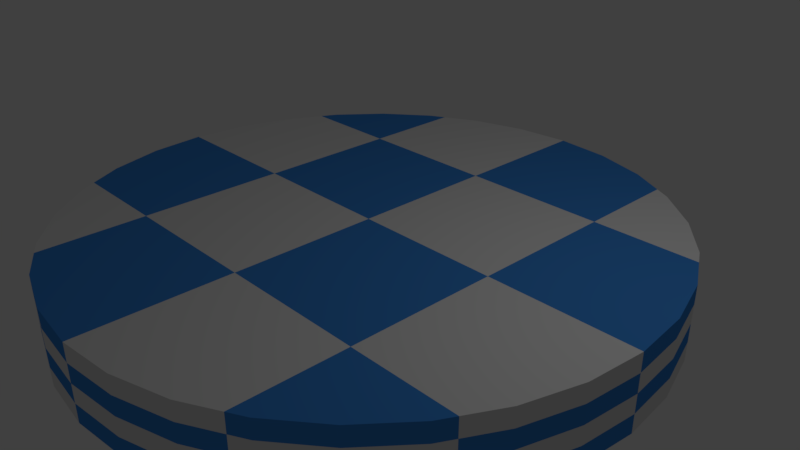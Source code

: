 # Source: cylinder1.blend  (saved by Blender 2.79.0; exported with 4.5.12 LTS)
import bpy
from mathutils import Matrix  # noqa: F401  (used for matrix-valued properties, if any)

bpy.ops.wm.read_factory_settings(use_empty=True)
scene = bpy.context.scene
scene.name = 'Scene'

# ---- collections
col_collection_1 = bpy.data.collections.new('Collection 1'); scene.collection.children.link(col_collection_1)

# ---- images (referenced by path relative to the original .blend; pixels are not part of the script)
import os
ASSET_DIR = os.environ.get("B2B_ASSET_DIR", "")  # directory of the original .blend (textures are referenced by path, not embedded)
HERE = os.path.dirname(os.path.abspath(__file__))  # packed textures are extracted next to this script under _unpacked/

def load_image(name, relpath, width, height, colorspace="sRGB"):
    """Load a texture the original file referenced (path relative to the .blend, or extracted next to this script)."""
    p = next((c for c in (os.path.join(HERE, relpath), os.path.join(ASSET_DIR, relpath)) if relpath and os.path.exists(c)), "")
    if p:
        img = bpy.data.images.load(p, check_existing=True)
        img.name = name
    else:  # same state as the original file: an image datablock whose file is absent (Cycles renders it pink)
        img = bpy.data.images.new(name, width, height)
        img.source = "FILE"
        img.filepath = "//" + (relpath or name)
    img.colorspace_settings.name = colorspace
    return img
img_cylinder1 = load_image('cylinder1', '', 1024, 1024, 'sRGB')

# ---- materials (node trees are filled in below, after node groups)
mat_material_001 = bpy.data.materials.new('Material.001')
mat_material_001.alpha_threshold = 0.0
mat_material_001.use_transparent_shadow = False
mat_material_001.roughness = 0.5

# ---- material node trees
mat_material_001.use_nodes = True; mat_material_001.node_tree.nodes.clear()
_N = mat_material_001.node_tree.nodes; _L = mat_material_001.node_tree.links
n0 = _N.new('ShaderNodeOutputMaterial'); n0.name = 'Material Output'; n0.location = (300, 300)
n1 = _N.new('ShaderNodeBsdfDiffuse'); n1.name = 'Diffuse BSDF'; n1.location = (10, 300)
n2 = _N.new('ShaderNodeTexChecker'); n2.name = 'Checker Texture'; n2.location = (-180, 300)
n2.inputs[2].default_value = (0.054, 0.2645, 0.7378, 1.0)
n2.inputs[3].default_value = 4.0
n3 = _N.new('ShaderNodeTexImage'); n3.name = 'Image Texture'; n3.location = (-340, 326)
n3.width = 140
n3.image = img_cylinder1
_L.new(n1.outputs[0], n0.inputs[0])
_L.new(n2.outputs[0], n1.inputs[0])
n0.is_active_output = True

# ---- world
world_world = bpy.data.worlds.new('World'); scene.world = world_world
world_world.color = (0.05088, 0.05088, 0.05088)
world_world.use_sun_shadow = False
world_world.sun_shadow_jitter_overblur = 0.0
world_world.cycles.sampling_method = 'MANUAL'

# ---- cameras
cam_camera = bpy.data.cameras.new('Camera')
cam_camera.clip_end = 100.0
cam_camera.lens = 35.0
cam_camera.sensor_width = 32.0
cam_camera.sensor_height = 18.0
cam_camera.ortho_scale = 7.314
cam_camera.dof.focus_distance = 0.0
cam_camera.dof.aperture_fstop = 128.0

# ---- lights
light_lamp = bpy.data.lights.new('Lamp', 'POINT')
light_lamp.transmission_factor = 0.0
light_lamp.cutoff_distance = 30.0
light_lamp.energy = 100.0
light_lamp.shadow_buffer_clip_start = 1.001
light_lamp.shadow_soft_size = 0.1
light_lamp.shadow_maximum_resolution = 0.006
light_lamp.use_absolute_resolution = True

# ---- meshes
me_cylinder = bpy.data.meshes.new('Cylinder')
me_cylinder.from_pydata([(0.0, 4.0, -1.0), (0.0, 4.0, 1.0), (0.7804, 3.923, -1.0), (0.7804, 3.923, 1.0), (1.531, 3.696, -1.0), (1.531, 3.696, 1.0), (2.222, 3.326, -1.0), (2.222, 3.326, 1.0), (2.828, 2.828, -1.0), (2.828, 2.828, 1.0), (3.326, 2.222, -1.0), (3.326, 2.222, 1.0), (3.696, 1.531, -1.0), (3.696, 1.531, 1.0), (3.923, 0.7804, -1.0), (3.923, 0.7804, 1.0), (4.0, 3.02e-07, -1.0), (4.0, 3.02e-07, 1.0), (3.923, -0.7804, -1.0), (3.923, -0.7804, 1.0), (3.696, -1.531, -1.0), (3.696, -1.531, 1.0), (3.326, -2.222, -1.0), (3.326, -2.222, 1.0), (2.828, -2.828, -1.0), (2.828, -2.828, 1.0), (2.222, -3.326, -1.0), (2.222, -3.326, 1.0), (1.531, -3.696, -1.0), (1.531, -3.696, 1.0), (0.7804, -3.923, -1.0), (0.7804, -3.923, 1.0), (-1.303e-06, -4.0, -1.0), (-1.303e-06, -4.0, 1.0), (-0.7804, -3.923, -1.0), (-0.7804, -3.923, 1.0), (-1.531, -3.696, -1.0), (-1.531, -3.696, 1.0), (-2.222, -3.326, -1.0), (-2.222, -3.326, 1.0), (-2.828, -2.828, -1.0), (-2.828, -2.828, 1.0), (-3.326, -2.222, -1.0), (-3.326, -2.222, 1.0), (-3.696, -1.531, -1.0), (-3.696, -1.531, 1.0), (-3.923, -0.7804, -1.0), (-3.923, -0.7804, 1.0), (-4.0, 3.862e-06, -1.0), (-4.0, 3.862e-06, 1.0), (-3.923, 0.7804, -1.0), (-3.923, 0.7804, 1.0), (-3.696, 1.531, -1.0), (-3.696, 1.531, 1.0), (-3.326, 2.222, -1.0), (-3.326, 2.222, 1.0), (-2.828, 2.828, -1.0), (-2.828, 2.828, 1.0), (-2.222, 3.326, -1.0), (-2.222, 3.326, 1.0), (-1.531, 3.696, -1.0), (-1.531, 3.696, 1.0), (-0.7804, 3.923, -1.0), (-0.7804, 3.923, 1.0)], [], [(0, 1, 3, 2), (2, 3, 5, 4), (4, 5, 7, 6), (6, 7, 9, 8), (8, 9, 11, 10), (10, 11, 13, 12), (12, 13, 15, 14), (14, 15, 17, 16), (16, 17, 19, 18), (18, 19, 21, 20), (20, 21, 23, 22), (22, 23, 25, 24), (24, 25, 27, 26), (26, 27, 29, 28), (28, 29, 31, 30), (30, 31, 33, 32), (32, 33, 35, 34), (34, 35, 37, 36), (36, 37, 39, 38), (38, 39, 41, 40), (40, 41, 43, 42), (42, 43, 45, 44), (44, 45, 47, 46), (46, 47, 49, 48), (48, 49, 51, 50), (50, 51, 53, 52), (52, 53, 55, 54), (54, 55, 57, 56), (56, 57, 59, 58), (58, 59, 61, 60), (3, 1, 63, 61, 59, 57, 55, 53, 51, 49, 47, 45, 43, 41, 39, 37, 35, 33, 31, 29, 27, 25, 23, 21, 19, 17, 15, 13, 11, 9, 7, 5), (60, 61, 63, 62), (62, 63, 1, 0), (0, 2, 4, 6, 8, 10, 12, 14, 16, 18, 20, 22, 24, 26, 28, 30, 32, 34, 36, 38, 40, 42, 44, 46, 48, 50, 52, 54, 56, 58, 60, 62)])
_uv = me_cylinder.uv_layers.new(name='UVMap')
_uv.uv.foreach_set('vector', [0.7135, 0.2188, 0.5702, 0.2188, 0.5702, 0.1696, 0.7135, 0.1696, 0.7135, 0.1696, 0.5702, 0.1696, 0.5702, 0.1213, 0.7135, 0.1213, 0.7135, 0.1213, 0.5702, 0.1213, 0.5702, 0.07577, 0.7135, 0.07577, 0.7135, 0.07577, 0.5702, 0.07577, 0.5702, 0.03482, 0.7135, 0.03482, 0.7135, 0.03482, 0.5702, 0.03482, 0.5702, 1.497e-08, 0.7135, 0.0, 1.0, 0.3187, 0.8567, 0.3187, 0.8567, 0.2778, 1.0, 0.2778, 1.0, 0.2778, 0.8567, 0.2778, 0.8567, 0.2323, 1.0, 0.2323, 1.0, 0.2323, 0.8567, 0.2323, 0.8567, 0.184, 1.0, 0.184, 1.0, 0.184, 0.8567, 0.184, 0.8567, 0.1347, 1.0, 0.1347, 1.0, 0.1347, 0.8567, 0.1347, 0.8567, 0.08644, 1.0, 0.08644, 1.0, 0.08644, 0.8567, 0.08644, 0.8567, 0.04095, 1.0, 0.04095, 1.0, 0.04095, 0.8567, 0.04095, 0.8567, 0.0, 1.0, 1.497e-08, 0.7135, 0.0, 0.8567, 0.0, 0.8567, 0.04095, 0.7135, 0.04095, 0.7135, 0.04095, 0.8567, 0.04095, 0.8567, 0.08644, 0.7135, 0.08644, 0.7135, 0.08644, 0.8567, 0.08644, 0.8567, 0.1347, 0.7135, 0.1347, 0.7135, 0.1347, 0.8567, 0.1347, 0.8567, 0.184, 0.7135, 0.184, 0.7135, 0.184, 0.8567, 0.184, 0.8567, 0.2323, 0.7135, 0.2323, 0.7135, 0.2323, 0.8567, 0.2323, 0.8567, 0.2778, 0.7135, 0.2778, 0.7135, 0.2778, 0.8567, 0.2778, 0.8567, 0.3187, 0.7135, 0.3187, 0.7135, 0.3187, 0.8567, 0.3187, 0.8567, 0.3536, 0.7135, 0.3536, 0.7135, 0.7419, 0.5702, 0.7419, 0.5702, 0.701, 0.7135, 0.701, 0.7135, 0.701, 0.5702, 0.701, 0.5702, 0.6555, 0.7135, 0.6555, 0.7135, 0.6555, 0.5702, 0.6555, 0.5702, 0.6072, 0.7135, 0.6072, 0.7135, 0.6072, 0.5702, 0.6072, 0.5702, 0.5579, 0.7135, 0.5579, 0.7135, 0.5579, 0.5702, 0.5579, 0.5702, 0.5096, 0.7135, 0.5096, 0.7135, 0.5096, 0.5702, 0.5096, 0.5702, 0.4641, 0.7135, 0.4641, 0.7135, 0.4641, 0.5702, 0.4641, 0.5702, 0.4232, 0.7135, 0.4232, 0.7135, 0.4232, 0.5702, 0.4232, 0.5702, 0.3884, 0.7135, 0.3884, 0.7135, 0.3884, 0.5702, 0.3884, 0.5702, 0.3536, 0.7135, 0.3536, 0.7135, 0.3536, 0.5702, 0.3536, 0.5702, 0.3126, 0.7135, 0.3126, 0.257, 1.0, 0.202, 0.9904, 0.1501, 0.9715, 0.1034, 0.9442, 0.06365, 0.9094, 0.03245, 0.8684, 0.01096, 0.8229, 5.123e-08, 0.7746, 0.0, 0.7254, 0.01096, 0.6771, 0.03245, 0.6316, 0.06365, 0.5906, 0.1034, 0.5558, 0.1501, 0.5285, 0.202, 0.5096, 0.257, 0.5, 0.3132, 0.5, 0.3683, 0.5096, 0.4202, 0.5285, 0.4669, 0.5558, 0.5066, 0.5906, 0.5378, 0.6316, 0.5593, 0.6771, 0.5702, 0.7254, 0.5702, 0.7746, 0.5593, 0.8229, 0.5378, 0.8684, 0.5066, 0.9094, 0.4669, 0.9442, 0.4202, 0.9715, 0.3683, 0.9904, 0.3132, 1.0, 0.7135, 0.3126, 0.5702, 0.3126, 0.5702, 0.2671, 0.7135, 0.2671, 0.7135, 0.2671, 0.5702, 0.2671, 0.5702, 0.2188, 0.7135, 0.2188, 1.708e-08, 0.2254, 0.01096, 0.1771, 0.03245, 0.1316, 0.06365, 0.09063, 0.1034, 0.05581, 0.1501, 0.02845, 0.202, 0.009607, 0.257, 2.995e-08, 0.3132, 0.0, 0.3683, 0.009607, 0.4202, 0.02845, 0.4669, 0.05581, 0.5066, 0.09063, 0.5378, 0.1316, 0.5593, 0.1771, 0.5702, 0.2254, 0.5702, 0.2746, 0.5593, 0.3229, 0.5378, 0.3684, 0.5066, 0.4094, 0.4669, 0.4442, 0.4202, 0.4715, 0.3683, 0.4904, 0.3132, 0.5, 0.257, 0.5, 0.202, 0.4904, 0.1501, 0.4715, 0.1034, 0.4442, 0.06365, 0.4094, 0.03245, 0.3684, 0.01096, 0.3229, 0.0, 0.2746])
me_cylinder.materials.append(mat_material_001)
me_cylinder.use_remesh_preserve_volume = False
me_cylinder.use_remesh_preserve_attributes = False
me_cylinder.use_mirror_vertex_groups = False
me_cylinder.update()

# ---- objects
ob_cylinder = bpy.data.objects.new('Cylinder', me_cylinder)
ob_lamp = bpy.data.objects.new('Lamp', light_lamp)
ob_camera = bpy.data.objects.new('Camera', cam_camera)

# ---- transforms, parenting, visibility, modifiers, constraints
ob_cylinder.location = (0.0, 0.0, 0.0)
ob_cylinder.scale = (1.0, 1.0, 0.5)
ob_cylinder.lineart.crease_threshold = 0.0
ob_lamp.location = (4.076, 1.005, 5.904)
ob_lamp.rotation_euler = (0.6503, 0.05522, 1.866)
ob_lamp.lock_rotations_4d = False
ob_lamp.empty_display_type = 'ARROWS'
ob_lamp.color = (0.0, 0.0, 0.0, 0.0)
ob_lamp.lineart.crease_threshold = 0.0
ob_camera.location = (7.481, -6.508, 5.344)
ob_camera.rotation_euler = (1.109, 0.0, 0.8149)
ob_camera.lock_rotations_4d = False
ob_camera.empty_display_type = 'ARROWS'
ob_camera.color = (0.0, 0.0, 0.0, 0.0)
ob_camera.display_type = 'WIRE'
ob_camera.lineart.crease_threshold = 0.0

# ---- collection membership
col_collection_1.objects.link(ob_cylinder)
col_collection_1.objects.link(ob_lamp)
col_collection_1.objects.link(ob_camera)

# ---- scene / render settings (as saved in the file)
scene.camera = ob_camera
scene.frame_start = 1; scene.frame_end = 250; scene.frame_set(1)
scene.render.engine = 'BLENDER_EEVEE_NEXT'
scene.render.resolution_percentage = 50
scene.render.dither_intensity = 0.0
scene.cycles.use_denoising = False
scene.cycles.samples = 128
scene.cycles.sampling_pattern = 'TABULATED_SOBOL'
scene.cycles.use_adaptive_sampling = False
scene.cycles.use_light_tree = False
scene.cycles.blur_glossy = 0.0
scene.cycles.sample_clamp_indirect = 0.0
scene.cycles.bake_type = 'ENVIRONMENT'
scene.view_settings.view_transform = 'Standard'
bpy.context.view_layer.update()

